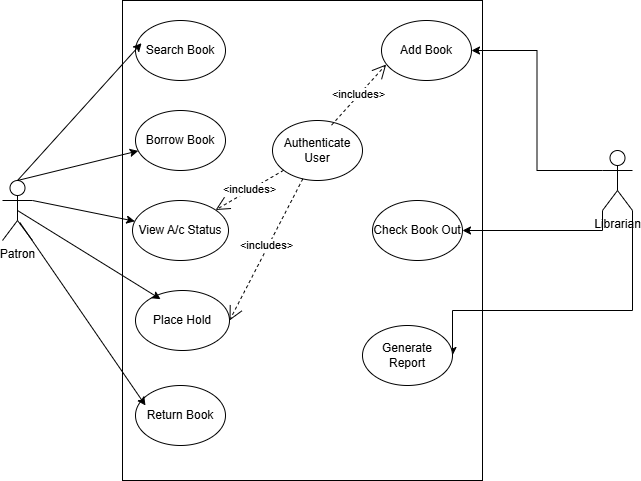

The diagram above was exported from draw.io. Its source (the exported page's mxGraphModel, read from the mxfile embedded in the PNG):
<mxGraphModel dx="786" dy="497" grid="1" gridSize="10" guides="1" tooltips="1" connect="1" arrows="1" fold="1" page="1" pageScale="1" pageWidth="827" pageHeight="1169" math="0" shadow="0">
  <root>
    <mxCell id="0" />
    <mxCell id="1" parent="0" />
    <mxCell id="eFdiUiBF16bXsJ7OFoL2-1" parent="1" style="rounded=0;whiteSpace=wrap;html=1;" value="" vertex="1">
      <mxGeometry height="480" width="360" x="200" y="140" as="geometry" />
    </mxCell>
    <mxCell id="eFdiUiBF16bXsJ7OFoL2-2" parent="1" style="shape=umlActor;verticalLabelPosition=bottom;verticalAlign=top;html=1;outlineConnect=0;" value="Patron" vertex="1">
      <mxGeometry height="60" width="30" x="80" y="320" as="geometry" />
    </mxCell>
    <mxCell id="eFdiUiBF16bXsJ7OFoL2-39" edge="1" parent="1" source="eFdiUiBF16bXsJ7OFoL2-3" style="edgeStyle=orthogonalEdgeStyle;rounded=0;orthogonalLoop=1;jettySize=auto;html=1;exitX=0;exitY=0.3333333333333333;exitDx=0;exitDy=0;exitPerimeter=0;entryX=1;entryY=0.5;entryDx=0;entryDy=0;" target="eFdiUiBF16bXsJ7OFoL2-11">
      <mxGeometry relative="1" as="geometry" />
    </mxCell>
    <mxCell id="eFdiUiBF16bXsJ7OFoL2-40" edge="1" parent="1" source="eFdiUiBF16bXsJ7OFoL2-3" style="edgeStyle=orthogonalEdgeStyle;rounded=0;orthogonalLoop=1;jettySize=auto;html=1;exitX=0;exitY=1;exitDx=0;exitDy=0;exitPerimeter=0;" target="eFdiUiBF16bXsJ7OFoL2-37">
      <mxGeometry relative="1" as="geometry" />
    </mxCell>
    <mxCell id="eFdiUiBF16bXsJ7OFoL2-41" edge="1" parent="1" source="eFdiUiBF16bXsJ7OFoL2-3" style="edgeStyle=orthogonalEdgeStyle;rounded=0;orthogonalLoop=1;jettySize=auto;html=1;exitX=1;exitY=1;exitDx=0;exitDy=0;exitPerimeter=0;entryX=1;entryY=0.5;entryDx=0;entryDy=0;" target="eFdiUiBF16bXsJ7OFoL2-36">
      <mxGeometry relative="1" as="geometry">
        <Array as="points">
          <mxPoint x="710" y="450" />
        </Array>
        <mxPoint x="620" y="620" as="targetPoint" />
      </mxGeometry>
    </mxCell>
    <mxCell id="eFdiUiBF16bXsJ7OFoL2-3" parent="1" style="shape=umlActor;verticalLabelPosition=bottom;verticalAlign=top;html=1;outlineConnect=0;" value="Librarian" vertex="1">
      <mxGeometry height="60" width="30" x="680" y="290" as="geometry" />
    </mxCell>
    <mxCell id="eFdiUiBF16bXsJ7OFoL2-4" parent="1" style="ellipse;whiteSpace=wrap;html=1;" value="Borrow Book" vertex="1">
      <mxGeometry height="60" width="90" x="213" y="250" as="geometry" />
    </mxCell>
    <mxCell id="eFdiUiBF16bXsJ7OFoL2-7" parent="1" style="ellipse;whiteSpace=wrap;html=1;" value="View A/c Status" vertex="1">
      <mxGeometry height="60" width="96" x="210" y="340" as="geometry" />
    </mxCell>
    <mxCell id="eFdiUiBF16bXsJ7OFoL2-8" parent="1" style="ellipse;whiteSpace=wrap;html=1;" value="Search Book" vertex="1">
      <mxGeometry height="60" width="90" x="213" y="160" as="geometry" />
    </mxCell>
    <mxCell id="eFdiUiBF16bXsJ7OFoL2-9" parent="1" style="ellipse;whiteSpace=wrap;html=1;" value="Return Book" vertex="1">
      <mxGeometry height="60" width="90" x="213" y="525" as="geometry" />
    </mxCell>
    <mxCell id="eFdiUiBF16bXsJ7OFoL2-10" parent="1" style="ellipse;whiteSpace=wrap;html=1;" value="Place Hold" vertex="1">
      <mxGeometry height="60" width="94" x="213" y="430" as="geometry" />
    </mxCell>
    <mxCell id="eFdiUiBF16bXsJ7OFoL2-11" parent="1" style="ellipse;whiteSpace=wrap;html=1;" value="Add Book&lt;span style=&quot;color: rgba(0, 0, 0, 0); font-family: monospace; font-size: 0px; text-align: start; text-wrap-mode: nowrap;&quot;&gt;%3CmxGraphModel%3E%3Croot%3E%3CmxCell%20id%3D%220%22%2F%3E%3CmxCell%20id%3D%221%22%20parent%3D%220%22%2F%3E%3CmxCell%20id%3D%222%22%20edge%3D%221%22%20parent%3D%221%22%20style%3D%22endArrow%3Dblock%3Bdashed%3D1%3BendFill%3D0%3BendSize%3D12%3Bhtml%3D1%3Brounded%3D0%3B%22%20value%3D%22%22%3E%3CmxGeometry%20relative%3D%221%22%20width%3D%22160%22%20as%3D%22geometry%22%3E%3CmxPoint%20x%3D%22200%22%20y%3D%22240%22%20as%3D%22sourcePoint%22%2F%3E%3CmxPoint%20x%3D%22360%22%20y%3D%22240%22%20as%3D%22targetPoint%22%2F%3E%3C%2FmxGeometry%3E%3C%2FmxCell%3E%3C%2Froot%3E%3C%2FmxGraphModel%3E&lt;/span&gt;&lt;span style=&quot;color: rgba(0, 0, 0, 0); font-family: monospace; font-size: 0px; text-align: start; text-wrap-mode: nowrap;&quot;&gt;%3CmxGraphModel%3E%3Croot%3E%3CmxCell%20id%3D%220%22%2F%3E%3CmxCell%20id%3D%221%22%20parent%3D%220%22%2F%3E%3CmxCell%20id%3D%222%22%20edge%3D%221%22%20parent%3D%221%22%20style%3D%22endArrow%3Dblock%3Bdashed%3D1%3BendFill%3D0%3BendSize%3D12%3Bhtml%3D1%3Brounded%3D0%3B%22%20value%3D%22%22%3E%3CmxGeometry%20relative%3D%221%22%20width%3D%22160%22%20as%3D%22geometry%22%3E%3CmxPoint%20x%3D%22200%22%20y%3D%22240%22%20as%3D%22sourcePoint%22%2F%3E%3CmxPoint%20x%3D%22360%22%20y%3D%22240%22%20as%3D%22targetPoint%22%2F%3E%3C%2FmxGeometry%3E%3C%2FmxCell%3E%3C%2Froot%3E%3C%2FmxGraphModel%3E&lt;/span&gt;" vertex="1">
      <mxGeometry height="60" width="90" x="459" y="160" as="geometry" />
    </mxCell>
    <mxCell id="eFdiUiBF16bXsJ7OFoL2-14" edge="1" parent="1" source="eFdiUiBF16bXsJ7OFoL2-2" style="endArrow=classic;html=1;rounded=0;entryX=0.067;entryY=0.378;entryDx=0;entryDy=0;entryPerimeter=0;exitX=0.5;exitY=0;exitDx=0;exitDy=0;exitPerimeter=0;" target="eFdiUiBF16bXsJ7OFoL2-8" value="">
      <mxGeometry height="50" relative="1" width="50" as="geometry">
        <mxPoint x="100" y="360" as="sourcePoint" />
        <mxPoint x="150" y="310" as="targetPoint" />
      </mxGeometry>
    </mxCell>
    <mxCell id="eFdiUiBF16bXsJ7OFoL2-18" parent="1" style="ellipse;whiteSpace=wrap;html=1;" value="Authenticate User" vertex="1">
      <mxGeometry height="60" width="90" x="350" y="260" as="geometry" />
    </mxCell>
    <mxCell id="eFdiUiBF16bXsJ7OFoL2-24" edge="1" parent="1" source="eFdiUiBF16bXsJ7OFoL2-2" style="endArrow=classic;html=1;rounded=0;exitX=0.5;exitY=0;exitDx=0;exitDy=0;exitPerimeter=0;" target="eFdiUiBF16bXsJ7OFoL2-4" value="">
      <mxGeometry height="50" relative="1" width="50" as="geometry">
        <mxPoint x="170" y="340" as="sourcePoint" />
        <mxPoint x="220" y="290" as="targetPoint" />
      </mxGeometry>
    </mxCell>
    <mxCell id="eFdiUiBF16bXsJ7OFoL2-25" edge="1" parent="1" source="eFdiUiBF16bXsJ7OFoL2-2" style="endArrow=classic;html=1;rounded=0;exitX=1;exitY=0.3333333333333333;exitDx=0;exitDy=0;exitPerimeter=0;" target="eFdiUiBF16bXsJ7OFoL2-7" value="">
      <mxGeometry height="50" relative="1" width="50" as="geometry">
        <mxPoint x="170" y="410" as="sourcePoint" />
        <mxPoint x="220" y="360" as="targetPoint" />
      </mxGeometry>
    </mxCell>
    <mxCell id="eFdiUiBF16bXsJ7OFoL2-27" edge="1" parent="1" source="eFdiUiBF16bXsJ7OFoL2-2" style="endArrow=classic;html=1;rounded=0;entryX=0.111;entryY=0.333;entryDx=0;entryDy=0;entryPerimeter=0;exitX=0.578;exitY=0.7;exitDx=0;exitDy=0;exitPerimeter=0;" target="eFdiUiBF16bXsJ7OFoL2-9" value="">
      <mxGeometry height="50" relative="1" width="50" as="geometry">
        <mxPoint x="180" y="480" as="sourcePoint" />
        <mxPoint x="230" y="430" as="targetPoint" />
      </mxGeometry>
    </mxCell>
    <mxCell id="eFdiUiBF16bXsJ7OFoL2-33" edge="1" parent="1" source="eFdiUiBF16bXsJ7OFoL2-2" style="endArrow=classic;html=1;rounded=0;exitX=0.5;exitY=0.5;exitDx=0;exitDy=0;exitPerimeter=0;entryX=0.267;entryY=0.144;entryDx=0;entryDy=0;entryPerimeter=0;" target="eFdiUiBF16bXsJ7OFoL2-10" value="">
      <mxGeometry height="50" relative="1" width="50" as="geometry">
        <mxPoint x="180" y="490" as="sourcePoint" />
        <mxPoint x="230" y="440" as="targetPoint" />
      </mxGeometry>
    </mxCell>
    <mxCell id="eFdiUiBF16bXsJ7OFoL2-36" parent="1" style="ellipse;whiteSpace=wrap;html=1;" value="Generate Report" vertex="1">
      <mxGeometry height="60" width="90" x="440" y="465" as="geometry" />
    </mxCell>
    <mxCell id="eFdiUiBF16bXsJ7OFoL2-37" parent="1" style="ellipse;whiteSpace=wrap;html=1;" value="Check Book Out" vertex="1">
      <mxGeometry height="60" width="90" x="450" y="340" as="geometry" />
    </mxCell>
    <mxCell id="eFdiUiBF16bXsJ7OFoL2-44" edge="1" parent="1" source="eFdiUiBF16bXsJ7OFoL2-18" style="endArrow=open;endSize=12;dashed=1;html=1;rounded=0;entryX=1;entryY=0.5;entryDx=0;entryDy=0;" target="eFdiUiBF16bXsJ7OFoL2-10" value="&amp;lt;includes&amp;gt;">
      <mxGeometry relative="1" width="160" x="-0.044" y="-1" as="geometry">
        <mxPoint as="offset" />
        <mxPoint x="370" y="240" as="sourcePoint" />
        <mxPoint x="530" y="240" as="targetPoint" />
      </mxGeometry>
    </mxCell>
    <mxCell id="eFdiUiBF16bXsJ7OFoL2-46" edge="1" parent="1" source="eFdiUiBF16bXsJ7OFoL2-18" style="endArrow=open;endSize=12;dashed=1;html=1;rounded=0;entryX=0.052;entryY=0.733;entryDx=0;entryDy=0;entryPerimeter=0;exitX=0.656;exitY=0.078;exitDx=0;exitDy=0;exitPerimeter=0;" target="eFdiUiBF16bXsJ7OFoL2-11" value="&amp;lt;includes&amp;gt;">
      <mxGeometry relative="1" width="160" as="geometry">
        <mxPoint x="390" y="280" as="sourcePoint" />
        <mxPoint x="550" y="280" as="targetPoint" />
      </mxGeometry>
    </mxCell>
    <mxCell id="eFdiUiBF16bXsJ7OFoL2-47" edge="1" parent="1" source="eFdiUiBF16bXsJ7OFoL2-18" style="endArrow=open;endSize=12;dashed=1;html=1;rounded=0;" target="eFdiUiBF16bXsJ7OFoL2-7" value="&amp;lt;includes&amp;gt;">
      <mxGeometry relative="1" width="160" as="geometry">
        <mxPoint x="350" y="320" as="sourcePoint" />
        <mxPoint x="510" y="320" as="targetPoint" />
      </mxGeometry>
    </mxCell>
  </root>
</mxGraphModel>